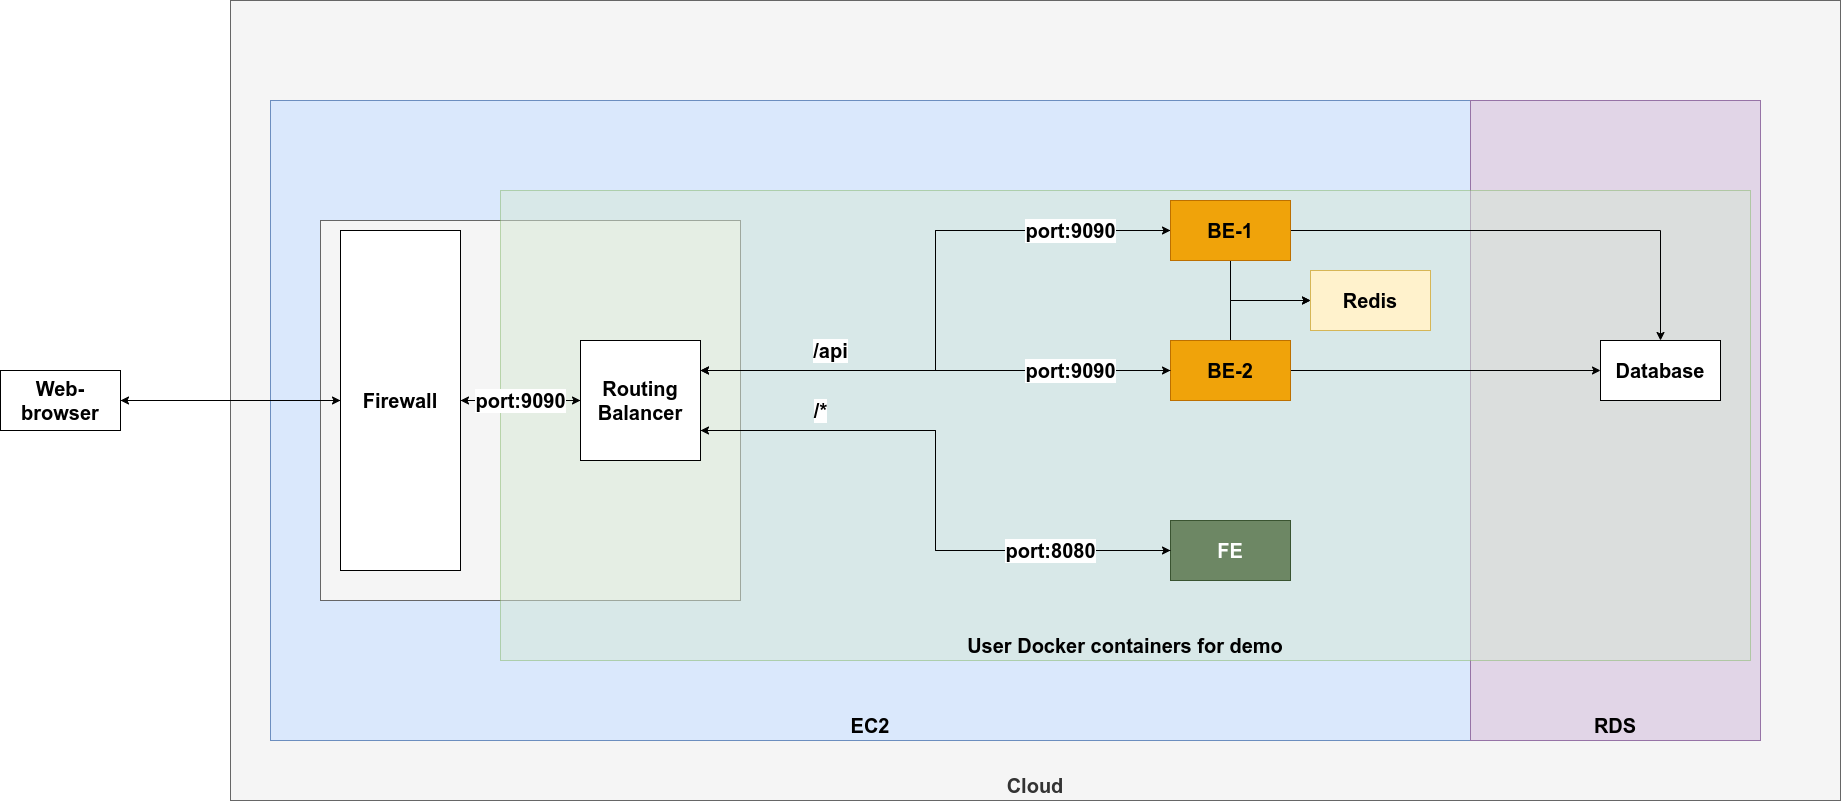

The diagram above was exported from draw.io. Its source (the exported page's mxGraphModel, read from the mxfile embedded in the PNG):
<mxGraphModel dx="1866" dy="1770" grid="1" gridSize="10" guides="1" tooltips="1" connect="1" arrows="1" fold="1" page="1" pageScale="1" pageWidth="850" pageHeight="1100" math="0" shadow="0">
  <root>
    <mxCell id="0" />
    <mxCell id="1" parent="0" />
    <mxCell id="8FeKTwMEEuXw_bxD7OEZ-3" value="Cloud" style="rounded=0;whiteSpace=wrap;html=1;fillColor=#f5f5f5;strokeColor=#666666;verticalAlign=bottom;fontSize=20;fontStyle=1;fontColor=#333333;" vertex="1" parent="1">
      <mxGeometry x="-130" y="-80" width="1610" height="800" as="geometry" />
    </mxCell>
    <mxCell id="Hxf9qXOyjI9QTRIGTmlZ-6" value="EC2" style="rounded=0;whiteSpace=wrap;html=1;fillColor=#dae8fc;strokeColor=#6c8ebf;verticalAlign=bottom;fontSize=20;fontStyle=1" parent="1" vertex="1">
      <mxGeometry x="-90" y="20" width="1200" height="640" as="geometry" />
    </mxCell>
    <mxCell id="Hxf9qXOyjI9QTRIGTmlZ-31" value="RDS" style="rounded=0;whiteSpace=wrap;html=1;fillColor=#e1d5e7;strokeColor=#9673a6;verticalAlign=bottom;fontSize=20;fontStyle=1" parent="1" vertex="1">
      <mxGeometry x="1110" y="20" width="290" height="640" as="geometry" />
    </mxCell>
    <mxCell id="Hxf9qXOyjI9QTRIGTmlZ-30" value="" style="rounded=0;whiteSpace=wrap;html=1;fillColor=#f5f5f5;fontColor=#333333;strokeColor=#666666;fontSize=20;fontStyle=1" parent="1" vertex="1">
      <mxGeometry x="-40" y="140" width="420" height="380" as="geometry" />
    </mxCell>
    <mxCell id="Hxf9qXOyjI9QTRIGTmlZ-7" value="User Docker containers for demo" style="rounded=0;whiteSpace=wrap;html=1;fillColor=#d5e8d4;strokeColor=#82b366;verticalAlign=bottom;fontSize=20;fontStyle=1;opacity=50;" parent="1" vertex="1">
      <mxGeometry x="140" y="110" width="1250" height="470" as="geometry" />
    </mxCell>
    <mxCell id="Hxf9qXOyjI9QTRIGTmlZ-16" style="edgeStyle=orthogonalEdgeStyle;rounded=0;orthogonalLoop=1;jettySize=auto;html=1;exitX=0;exitY=0.5;exitDx=0;exitDy=0;entryX=1;entryY=0.25;entryDx=0;entryDy=0;fontSize=20;fontStyle=1" parent="1" source="Hxf9qXOyjI9QTRIGTmlZ-1" target="Hxf9qXOyjI9QTRIGTmlZ-21" edge="1">
      <mxGeometry relative="1" as="geometry">
        <mxPoint x="720" y="260" as="targetPoint" />
      </mxGeometry>
    </mxCell>
    <mxCell id="Hxf9qXOyjI9QTRIGTmlZ-28" style="edgeStyle=orthogonalEdgeStyle;rounded=0;orthogonalLoop=1;jettySize=auto;html=1;exitX=1;exitY=0.5;exitDx=0;exitDy=0;fontSize=20;fontStyle=1" parent="1" source="Hxf9qXOyjI9QTRIGTmlZ-1" target="Hxf9qXOyjI9QTRIGTmlZ-4" edge="1">
      <mxGeometry relative="1" as="geometry" />
    </mxCell>
    <mxCell id="6OC276xhXYSByOnxPXpK-2" style="edgeStyle=orthogonalEdgeStyle;rounded=0;orthogonalLoop=1;jettySize=auto;html=1;exitX=0.5;exitY=1;exitDx=0;exitDy=0;entryX=0;entryY=0.5;entryDx=0;entryDy=0;" parent="1" source="Hxf9qXOyjI9QTRIGTmlZ-1" target="6OC276xhXYSByOnxPXpK-1" edge="1">
      <mxGeometry relative="1" as="geometry" />
    </mxCell>
    <mxCell id="Hxf9qXOyjI9QTRIGTmlZ-1" value="BE-1" style="rounded=0;whiteSpace=wrap;html=1;fillColor=#f0a30a;fontColor=#000000;strokeColor=#BD7000;fontSize=20;fontStyle=1" parent="1" vertex="1">
      <mxGeometry x="810" y="120" width="120" height="60" as="geometry" />
    </mxCell>
    <mxCell id="Hxf9qXOyjI9QTRIGTmlZ-29" style="edgeStyle=orthogonalEdgeStyle;rounded=0;orthogonalLoop=1;jettySize=auto;html=1;exitX=1;exitY=0.5;exitDx=0;exitDy=0;fontSize=20;fontStyle=1" parent="1" source="Hxf9qXOyjI9QTRIGTmlZ-3" target="Hxf9qXOyjI9QTRIGTmlZ-4" edge="1">
      <mxGeometry relative="1" as="geometry" />
    </mxCell>
    <mxCell id="6OC276xhXYSByOnxPXpK-3" style="edgeStyle=orthogonalEdgeStyle;rounded=0;orthogonalLoop=1;jettySize=auto;html=1;exitX=0.5;exitY=0;exitDx=0;exitDy=0;entryX=0;entryY=0.5;entryDx=0;entryDy=0;" parent="1" source="Hxf9qXOyjI9QTRIGTmlZ-3" target="6OC276xhXYSByOnxPXpK-1" edge="1">
      <mxGeometry relative="1" as="geometry" />
    </mxCell>
    <mxCell id="Hxf9qXOyjI9QTRIGTmlZ-3" value="BE-2" style="rounded=0;whiteSpace=wrap;html=1;fillColor=#f0a30a;fontColor=#000000;strokeColor=#BD7000;fontSize=20;fontStyle=1" parent="1" vertex="1">
      <mxGeometry x="810" y="260" width="120" height="60" as="geometry" />
    </mxCell>
    <mxCell id="Hxf9qXOyjI9QTRIGTmlZ-4" value="Database" style="rounded=0;whiteSpace=wrap;html=1;fontSize=20;fontStyle=1" parent="1" vertex="1">
      <mxGeometry x="1240" y="260" width="120" height="60" as="geometry" />
    </mxCell>
    <mxCell id="Hxf9qXOyjI9QTRIGTmlZ-19" style="edgeStyle=orthogonalEdgeStyle;rounded=0;orthogonalLoop=1;jettySize=auto;html=1;exitX=1;exitY=0.5;exitDx=0;exitDy=0;fontSize=20;fontStyle=1" parent="1" source="Hxf9qXOyjI9QTRIGTmlZ-9" target="Hxf9qXOyjI9QTRIGTmlZ-12" edge="1">
      <mxGeometry relative="1" as="geometry" />
    </mxCell>
    <mxCell id="Hxf9qXOyjI9QTRIGTmlZ-9" value="Web-browser" style="rounded=0;whiteSpace=wrap;html=1;fontSize=20;fontStyle=1" parent="1" vertex="1">
      <mxGeometry x="-360" y="290" width="120" height="60" as="geometry" />
    </mxCell>
    <mxCell id="Hxf9qXOyjI9QTRIGTmlZ-10" value="FE" style="rounded=0;whiteSpace=wrap;html=1;fillColor=#6d8764;fontColor=#ffffff;strokeColor=#3A5431;fontSize=20;fontStyle=1" parent="1" vertex="1">
      <mxGeometry x="810" y="440" width="120" height="60" as="geometry" />
    </mxCell>
    <mxCell id="Hxf9qXOyjI9QTRIGTmlZ-15" value="&lt;span style=&quot;color: rgb(0, 0, 0); font-family: Helvetica; font-size: 20px; font-style: normal; font-variant-ligatures: normal; font-variant-caps: normal; font-weight: 700; letter-spacing: normal; orphans: 2; text-align: center; text-indent: 0px; text-transform: none; widows: 2; word-spacing: 0px; -webkit-text-stroke-width: 0px; background-color: rgb(255, 255, 255); text-decoration-thickness: initial; text-decoration-style: initial; text-decoration-color: initial; float: none; display: inline !important;&quot;&gt;port:9090&lt;/span&gt;" style="edgeStyle=orthogonalEdgeStyle;rounded=0;orthogonalLoop=1;jettySize=auto;html=1;exitX=1;exitY=0.25;exitDx=0;exitDy=0;entryX=0;entryY=0.5;entryDx=0;entryDy=0;fontSize=20;fontStyle=1" parent="1" source="Hxf9qXOyjI9QTRIGTmlZ-21" target="Hxf9qXOyjI9QTRIGTmlZ-1" edge="1">
      <mxGeometry x="0.6721" relative="1" as="geometry">
        <mxPoint x="720" y="260" as="sourcePoint" />
        <mxPoint as="offset" />
      </mxGeometry>
    </mxCell>
    <mxCell id="Hxf9qXOyjI9QTRIGTmlZ-18" value="/api" style="edgeStyle=orthogonalEdgeStyle;rounded=0;orthogonalLoop=1;jettySize=auto;html=1;exitX=1;exitY=0.25;exitDx=0;exitDy=0;entryX=0;entryY=0.5;entryDx=0;entryDy=0;fontSize=20;fontStyle=1" parent="1" source="Hxf9qXOyjI9QTRIGTmlZ-21" target="Hxf9qXOyjI9QTRIGTmlZ-3" edge="1">
      <mxGeometry x="-0.4468" y="20" relative="1" as="geometry">
        <mxPoint x="720" y="260" as="sourcePoint" />
        <mxPoint as="offset" />
      </mxGeometry>
    </mxCell>
    <mxCell id="Hxf9qXOyjI9QTRIGTmlZ-20" style="edgeStyle=orthogonalEdgeStyle;rounded=0;orthogonalLoop=1;jettySize=auto;html=1;exitX=0;exitY=0.5;exitDx=0;exitDy=0;entryX=1;entryY=0.5;entryDx=0;entryDy=0;fontSize=20;fontStyle=1" parent="1" source="Hxf9qXOyjI9QTRIGTmlZ-12" target="Hxf9qXOyjI9QTRIGTmlZ-9" edge="1">
      <mxGeometry relative="1" as="geometry" />
    </mxCell>
    <mxCell id="Hxf9qXOyjI9QTRIGTmlZ-22" style="edgeStyle=orthogonalEdgeStyle;rounded=0;orthogonalLoop=1;jettySize=auto;html=1;exitX=1;exitY=0.5;exitDx=0;exitDy=0;fontSize=20;fontStyle=1" parent="1" source="Hxf9qXOyjI9QTRIGTmlZ-12" target="Hxf9qXOyjI9QTRIGTmlZ-21" edge="1">
      <mxGeometry relative="1" as="geometry" />
    </mxCell>
    <mxCell id="Hxf9qXOyjI9QTRIGTmlZ-12" value="Firewall" style="rounded=0;whiteSpace=wrap;html=1;fontSize=20;fontStyle=1" parent="1" vertex="1">
      <mxGeometry x="-20" y="150" width="120" height="340" as="geometry" />
    </mxCell>
    <mxCell id="Hxf9qXOyjI9QTRIGTmlZ-23" value="port:9090" style="edgeStyle=orthogonalEdgeStyle;rounded=0;orthogonalLoop=1;jettySize=auto;html=1;exitX=0;exitY=0.5;exitDx=0;exitDy=0;entryX=1;entryY=0.5;entryDx=0;entryDy=0;fontSize=20;fontStyle=1" parent="1" source="Hxf9qXOyjI9QTRIGTmlZ-21" target="Hxf9qXOyjI9QTRIGTmlZ-12" edge="1">
      <mxGeometry relative="1" as="geometry" />
    </mxCell>
    <mxCell id="8FeKTwMEEuXw_bxD7OEZ-1" value="&lt;span style=&quot;color: rgb(0, 0, 0); font-family: Helvetica; font-size: 20px; font-style: normal; font-variant-ligatures: normal; font-variant-caps: normal; font-weight: 700; letter-spacing: normal; orphans: 2; text-align: center; text-indent: 0px; text-transform: none; widows: 2; word-spacing: 0px; -webkit-text-stroke-width: 0px; background-color: rgb(255, 255, 255); text-decoration-thickness: initial; text-decoration-style: initial; text-decoration-color: initial; float: none; display: inline !important;&quot;&gt;/*&lt;/span&gt;" style="edgeStyle=orthogonalEdgeStyle;rounded=0;orthogonalLoop=1;jettySize=auto;html=1;exitX=1;exitY=0.75;exitDx=0;exitDy=0;entryX=0;entryY=0.5;entryDx=0;entryDy=0;" edge="1" parent="1" source="Hxf9qXOyjI9QTRIGTmlZ-21" target="Hxf9qXOyjI9QTRIGTmlZ-10">
      <mxGeometry x="-0.5932" y="20" relative="1" as="geometry">
        <mxPoint as="offset" />
      </mxGeometry>
    </mxCell>
    <mxCell id="Hxf9qXOyjI9QTRIGTmlZ-21" value="Routing&lt;br&gt;Balancer" style="rounded=0;whiteSpace=wrap;html=1;fontSize=20;fontStyle=1" parent="1" vertex="1">
      <mxGeometry x="220" y="260" width="120" height="120" as="geometry" />
    </mxCell>
    <mxCell id="6OC276xhXYSByOnxPXpK-1" value="Redis" style="rounded=0;whiteSpace=wrap;html=1;fontSize=20;fontStyle=1;fillColor=#fff2cc;strokeColor=#d6b656;" parent="1" vertex="1">
      <mxGeometry x="950" y="190" width="120" height="60" as="geometry" />
    </mxCell>
    <mxCell id="Hxf9qXOyjI9QTRIGTmlZ-17" value="&lt;span style=&quot;color: rgb(0, 0, 0); font-family: Helvetica; font-size: 20px; font-style: normal; font-variant-ligatures: normal; font-variant-caps: normal; font-weight: 700; letter-spacing: normal; orphans: 2; text-align: center; text-indent: 0px; text-transform: none; widows: 2; word-spacing: 0px; -webkit-text-stroke-width: 0px; background-color: rgb(255, 255, 255); text-decoration-thickness: initial; text-decoration-style: initial; text-decoration-color: initial; float: none; display: inline !important;&quot;&gt;port:9090&lt;/span&gt;" style="edgeStyle=orthogonalEdgeStyle;rounded=0;orthogonalLoop=1;jettySize=auto;html=1;exitX=0;exitY=0.5;exitDx=0;exitDy=0;fontSize=20;fontStyle=1;entryX=1;entryY=0.25;entryDx=0;entryDy=0;" parent="1" source="Hxf9qXOyjI9QTRIGTmlZ-3" target="Hxf9qXOyjI9QTRIGTmlZ-21" edge="1">
      <mxGeometry x="-0.5745" relative="1" as="geometry">
        <mxPoint x="720" y="260" as="targetPoint" />
        <mxPoint as="offset" />
      </mxGeometry>
    </mxCell>
    <mxCell id="8FeKTwMEEuXw_bxD7OEZ-2" value="&lt;span style=&quot;color: rgb(0, 0, 0); font-family: Helvetica; font-size: 20px; font-style: normal; font-variant-ligatures: normal; font-variant-caps: normal; font-weight: 700; letter-spacing: normal; orphans: 2; text-align: center; text-indent: 0px; text-transform: none; widows: 2; word-spacing: 0px; -webkit-text-stroke-width: 0px; background-color: rgb(255, 255, 255); text-decoration-thickness: initial; text-decoration-style: initial; text-decoration-color: initial; float: none; display: inline !important;&quot;&gt;port:8080&lt;/span&gt;" style="edgeStyle=orthogonalEdgeStyle;rounded=0;orthogonalLoop=1;jettySize=auto;html=1;exitX=0;exitY=0.5;exitDx=0;exitDy=0;entryX=1;entryY=0.75;entryDx=0;entryDy=0;" edge="1" parent="1" source="Hxf9qXOyjI9QTRIGTmlZ-10" target="Hxf9qXOyjI9QTRIGTmlZ-21">
      <mxGeometry x="-0.5932" relative="1" as="geometry">
        <mxPoint as="offset" />
      </mxGeometry>
    </mxCell>
  </root>
</mxGraphModel>